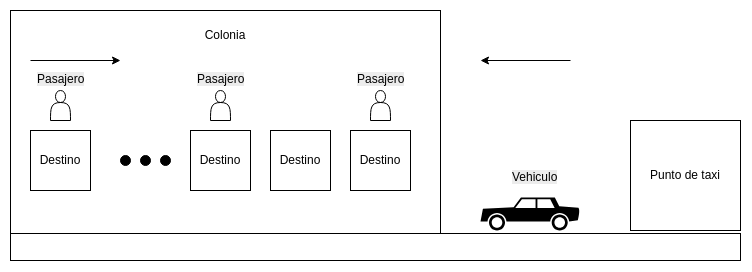

The diagram above was exported from draw.io. Its source (the exported page's mxGraphModel, read from the mxfile embedded in the PNG):
<mxGraphModel dx="715" dy="446" grid="1" gridSize="10" guides="1" tooltips="1" connect="1" arrows="1" fold="1" page="1" pageScale="1" pageWidth="850" pageHeight="1100" math="0" shadow="0">
  <root>
    <mxCell id="0" />
    <mxCell id="1" parent="0" />
    <mxCell id="Fj-DWAZ47peixZbXQnJG-22" value="" style="rounded=0;whiteSpace=wrap;html=1;" parent="1" vertex="1">
      <mxGeometry x="50" y="10" width="430" height="250" as="geometry" />
    </mxCell>
    <mxCell id="Fj-DWAZ47peixZbXQnJG-1" value="" style="shape=mxgraph.signs.transportation.car_2;html=1;pointerEvents=1;fillColor=#000000;strokeColor=none;verticalLabelPosition=bottom;verticalAlign=top;align=center;" parent="1" vertex="1">
      <mxGeometry x="520" y="197" width="100" height="33" as="geometry" />
    </mxCell>
    <mxCell id="Fj-DWAZ47peixZbXQnJG-4" value="" style="rounded=0;whiteSpace=wrap;html=1;" parent="1" vertex="1">
      <mxGeometry x="50" y="233" width="730" height="27" as="geometry" />
    </mxCell>
    <mxCell id="Fj-DWAZ47peixZbXQnJG-5" value="Punto de taxi" style="rounded=0;whiteSpace=wrap;html=1;" parent="1" vertex="1">
      <mxGeometry x="670" y="120" width="110" height="110" as="geometry" />
    </mxCell>
    <mxCell id="Fj-DWAZ47peixZbXQnJG-23" value="" style="endArrow=classic;html=1;rounded=0;" parent="1" edge="1">
      <mxGeometry width="50" height="50" relative="1" as="geometry">
        <mxPoint x="610" y="60" as="sourcePoint" />
        <mxPoint x="520" y="60" as="targetPoint" />
      </mxGeometry>
    </mxCell>
    <mxCell id="Fj-DWAZ47peixZbXQnJG-24" value="Destino" style="rounded=0;whiteSpace=wrap;html=1;" parent="1" vertex="1">
      <mxGeometry x="70" y="130" width="60" height="60" as="geometry" />
    </mxCell>
    <mxCell id="Fj-DWAZ47peixZbXQnJG-25" value="Destino" style="rounded=0;whiteSpace=wrap;html=1;" parent="1" vertex="1">
      <mxGeometry x="390" y="130" width="60" height="60" as="geometry" />
    </mxCell>
    <mxCell id="Fj-DWAZ47peixZbXQnJG-26" value="Destino" style="rounded=0;whiteSpace=wrap;html=1;" parent="1" vertex="1">
      <mxGeometry x="310" y="130" width="60" height="60" as="geometry" />
    </mxCell>
    <mxCell id="Fj-DWAZ47peixZbXQnJG-27" value="Destino" style="rounded=0;whiteSpace=wrap;html=1;" parent="1" vertex="1">
      <mxGeometry x="230" y="130" width="60" height="60" as="geometry" />
    </mxCell>
    <mxCell id="Fj-DWAZ47peixZbXQnJG-28" value="" style="ellipse;whiteSpace=wrap;html=1;aspect=fixed;fillColor=#000000;" parent="1" vertex="1">
      <mxGeometry x="160" y="155" width="10" height="10" as="geometry" />
    </mxCell>
    <mxCell id="Fj-DWAZ47peixZbXQnJG-30" value="" style="ellipse;whiteSpace=wrap;html=1;aspect=fixed;fillColor=#000000;" parent="1" vertex="1">
      <mxGeometry x="180" y="155" width="10" height="10" as="geometry" />
    </mxCell>
    <mxCell id="Fj-DWAZ47peixZbXQnJG-31" value="" style="ellipse;whiteSpace=wrap;html=1;aspect=fixed;fillColor=#000000;" parent="1" vertex="1">
      <mxGeometry x="200" y="155" width="10" height="10" as="geometry" />
    </mxCell>
    <mxCell id="Fj-DWAZ47peixZbXQnJG-33" value="" style="endArrow=classic;html=1;rounded=0;" parent="1" edge="1">
      <mxGeometry width="50" height="50" relative="1" as="geometry">
        <mxPoint x="70" y="60" as="sourcePoint" />
        <mxPoint x="160" y="60" as="targetPoint" />
      </mxGeometry>
    </mxCell>
    <mxCell id="Fj-DWAZ47peixZbXQnJG-34" value="" style="shape=actor;whiteSpace=wrap;html=1;" parent="1" vertex="1">
      <mxGeometry x="410" y="90" width="20" height="30" as="geometry" />
    </mxCell>
    <mxCell id="Fj-DWAZ47peixZbXQnJG-35" value="" style="shape=actor;whiteSpace=wrap;html=1;" parent="1" vertex="1">
      <mxGeometry x="250" y="90" width="20" height="30" as="geometry" />
    </mxCell>
    <mxCell id="Fj-DWAZ47peixZbXQnJG-36" value="" style="shape=actor;whiteSpace=wrap;html=1;" parent="1" vertex="1">
      <mxGeometry x="90" y="90" width="20" height="30" as="geometry" />
    </mxCell>
    <mxCell id="Fj-DWAZ47peixZbXQnJG-37" value="Colonia" style="text;html=1;align=center;verticalAlign=middle;whiteSpace=wrap;rounded=0;" parent="1" vertex="1">
      <mxGeometry x="235" y="20" width="60" height="30" as="geometry" />
    </mxCell>
    <mxCell id="R_KgYGOr2dd8KXhQMh88-1" value="&lt;span style=&quot;color: rgb(0, 0, 0); font-family: Helvetica; font-size: 12px; font-style: normal; font-variant-ligatures: normal; font-variant-caps: normal; font-weight: 400; letter-spacing: normal; orphans: 2; text-align: center; text-indent: 0px; text-transform: none; widows: 2; word-spacing: 0px; -webkit-text-stroke-width: 0px; white-space: normal; background-color: rgb(236, 236, 236); text-decoration-thickness: initial; text-decoration-style: initial; text-decoration-color: initial; float: none; display: inline !important;&quot;&gt;Vehiculo&lt;/span&gt;" style="text;whiteSpace=wrap;html=1;fillColor=none;" vertex="1" parent="1">
      <mxGeometry x="550" y="162.5" width="50" height="25" as="geometry" />
    </mxCell>
    <mxCell id="R_KgYGOr2dd8KXhQMh88-3" value="&lt;span style=&quot;color: rgb(0, 0, 0); font-family: Helvetica; font-size: 12px; font-style: normal; font-variant-ligatures: normal; font-variant-caps: normal; font-weight: 400; letter-spacing: normal; orphans: 2; text-align: center; text-indent: 0px; text-transform: none; widows: 2; word-spacing: 0px; -webkit-text-stroke-width: 0px; white-space: normal; background-color: rgb(236, 236, 236); text-decoration-thickness: initial; text-decoration-style: initial; text-decoration-color: initial; float: none; display: inline !important;&quot;&gt;Pasajero&lt;/span&gt;" style="text;whiteSpace=wrap;html=1;fillColor=none;" vertex="1" parent="1">
      <mxGeometry x="75" y="65" width="50" height="25" as="geometry" />
    </mxCell>
    <mxCell id="R_KgYGOr2dd8KXhQMh88-4" value="&lt;span style=&quot;color: rgb(0, 0, 0); font-family: Helvetica; font-size: 12px; font-style: normal; font-variant-ligatures: normal; font-variant-caps: normal; font-weight: 400; letter-spacing: normal; orphans: 2; text-align: center; text-indent: 0px; text-transform: none; widows: 2; word-spacing: 0px; -webkit-text-stroke-width: 0px; white-space: normal; background-color: rgb(236, 236, 236); text-decoration-thickness: initial; text-decoration-style: initial; text-decoration-color: initial; float: none; display: inline !important;&quot;&gt;Pasajero&lt;/span&gt;" style="text;whiteSpace=wrap;html=1;fillColor=none;" vertex="1" parent="1">
      <mxGeometry x="235" y="65" width="50" height="25" as="geometry" />
    </mxCell>
    <mxCell id="R_KgYGOr2dd8KXhQMh88-5" value="&lt;span style=&quot;color: rgb(0, 0, 0); font-family: Helvetica; font-size: 12px; font-style: normal; font-variant-ligatures: normal; font-variant-caps: normal; font-weight: 400; letter-spacing: normal; orphans: 2; text-align: center; text-indent: 0px; text-transform: none; widows: 2; word-spacing: 0px; -webkit-text-stroke-width: 0px; white-space: normal; background-color: rgb(236, 236, 236); text-decoration-thickness: initial; text-decoration-style: initial; text-decoration-color: initial; float: none; display: inline !important;&quot;&gt;Pasajero&lt;/span&gt;" style="text;whiteSpace=wrap;html=1;fillColor=none;" vertex="1" parent="1">
      <mxGeometry x="395" y="65" width="50" height="25" as="geometry" />
    </mxCell>
  </root>
</mxGraphModel>